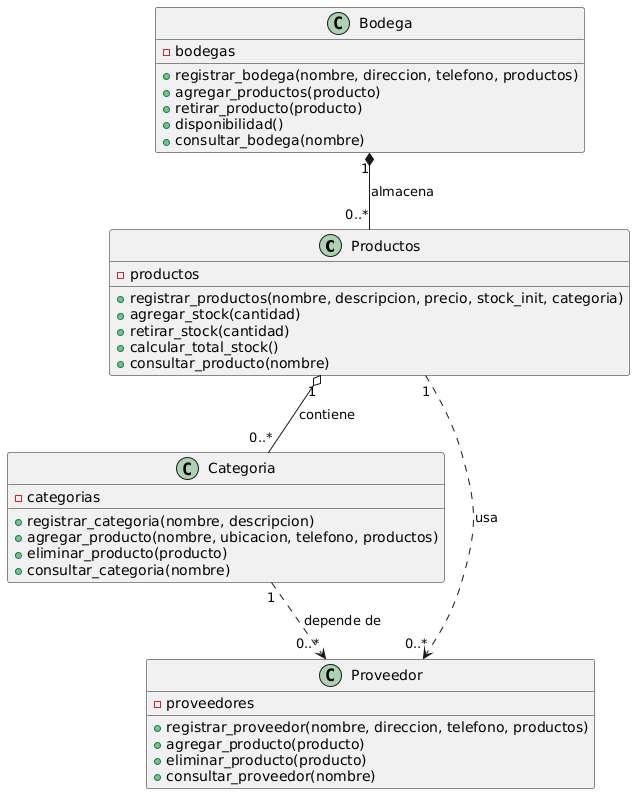

The diagram above was rendered by PlantUML. Its source (embedded in the PNG):
@startuml
class Productos {
  -productos
  +registrar_productos(nombre, descripcion, precio, stock_init, categoria)
  +agregar_stock(cantidad)
  +retirar_stock(cantidad)
  +calcular_total_stock()
  +consultar_producto(nombre)
}

class Categoria {
  -categorias
  +registrar_categoria(nombre, descripcion)
  +agregar_producto(nombre, ubicacion, telefono, productos)
  +eliminar_producto(producto)
  +consultar_categoria(nombre)
}

class Proveedor {
  -proveedores
  +registrar_proveedor(nombre, direccion, telefono, productos)
  +agregar_producto(producto)
  +eliminar_producto(producto)
  +consultar_proveedor(nombre)
}

class Bodega {
  -bodegas
  +registrar_bodega(nombre, direccion, telefono, productos)
  +agregar_productos(producto)
  +retirar_producto(producto)
  +disponibilidad()
  +consultar_bodega(nombre)
}

Productos "1" o-- "0..*" Categoria : contiene
Productos "1" ..> "0..*" Proveedor : usa
Bodega "1" *-- "0..*" Productos : almacena
Categoria "1" ..> "0..*" Proveedor : depende de
@enduml